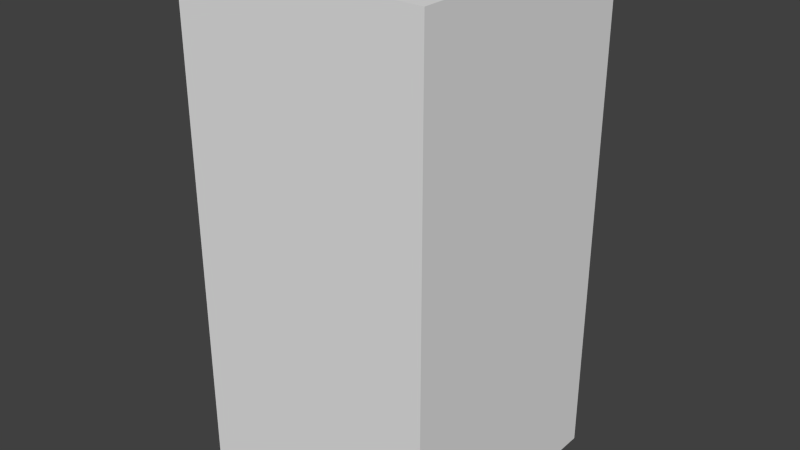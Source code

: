 # Source: greyArrowOne.blend  (saved by Blender 2.68.0; exported with 4.5.12 LTS)
import bpy
from mathutils import Matrix  # noqa: F401  (used for matrix-valued properties, if any)

bpy.ops.wm.read_factory_settings(use_empty=True)
scene = bpy.context.scene
scene.name = 'Scene'

# ---- collections
col_collection_1 = bpy.data.collections.new('Collection 1'); scene.collection.children.link(col_collection_1)

# ---- world
world_world = bpy.data.worlds.new('World'); scene.world = world_world
world_world.color = (0.05088, 0.05088, 0.05088)
world_world.use_sun_shadow = False
world_world.sun_shadow_jitter_overblur = 0.0
world_world.cycles.sampling_method = 'MANUAL'
world_world.cycles.sample_map_resolution = 256

# ---- meshes
me_greyarrowone = bpy.data.meshes.new('greyArrowOne')
me_greyarrowone.from_pydata([(-0.5, -0.5, -1.0), (-0.5, 0.5, -1.0), (0.5, 0.5, -1.0), (0.5, -0.5, -1.0), (-0.5, -0.5, 1.0), (-0.5, 0.5, 1.0), (0.5, 0.5, 1.0), (0.5, -0.5, 1.0)], [], [(4, 5, 1, 0), (5, 6, 2, 1), (6, 7, 3, 2), (7, 4, 0, 3), (0, 1, 2, 3), (7, 6, 5, 4)])
me_greyarrowone.use_remesh_preserve_volume = False
me_greyarrowone.use_remesh_preserve_attributes = False
me_greyarrowone.use_mirror_vertex_groups = False
me_greyarrowone.update()

# ---- objects
ob_greyarrowone = bpy.data.objects.new('greyArrowOne', me_greyarrowone)

# ---- transforms, parenting, visibility, modifiers, constraints
ob_greyarrowone.location = (0.0, 0.0, 0.0)
ob_greyarrowone.lineart.crease_threshold = 0.0

# ---- collection membership
col_collection_1.objects.link(ob_greyarrowone)

# ---- scene / render settings (as saved in the file)
scene.frame_start = 1; scene.frame_end = 250; scene.frame_set(1)
scene.render.engine = 'BLENDER_EEVEE_NEXT'
scene.render.image_settings.color_mode = 'RGB'
scene.render.image_settings.compression = 90
scene.render.resolution_percentage = 50
scene.render.dither_intensity = 0.0
scene.cycles.use_denoising = False
scene.cycles.samples = 10
scene.cycles.sampling_pattern = 'TABULATED_SOBOL'
scene.cycles.light_sampling_threshold = 0.0
scene.cycles.use_adaptive_sampling = False
scene.cycles.use_light_tree = False
scene.cycles.blur_glossy = 0.0
scene.cycles.volume_bounces = 1
scene.cycles.pixel_filter_type = 'GAUSSIAN'
scene.cycles.sample_clamp_indirect = 0.0
scene.view_settings.view_transform = 'Standard'
bpy.context.view_layer.update()

# ---- added for rendering (the .blend has no active camera and no usable light): camera, sun
cam_auto = bpy.data.cameras.new('AutoCamera')
cam_auto.lens = 50.0
cam_auto.sensor_width = 36.0
cam_auto.clip_end = 1000.0
ob_auto_camera = bpy.data.objects.new('AutoCamera', cam_auto)
scene.collection.objects.link(ob_auto_camera)
ob_auto_camera.location = (2.26633, -2.71959, 1.81306)
ob_auto_camera.rotation_euler = (1.09748, -7.21219e-08, 0.694738)
scene.camera = ob_auto_camera
light_auto_sun = bpy.data.lights.new('AutoSun', 'SUN')
light_auto_sun.energy = 3.0
light_auto_sun.angle = 0.0523599
ob_auto_sun = bpy.data.objects.new('AutoSun', light_auto_sun)
scene.collection.objects.link(ob_auto_sun)
ob_auto_sun.rotation_euler = (0.872665, 0.174533, 0.523599)
bpy.context.view_layer.update()
